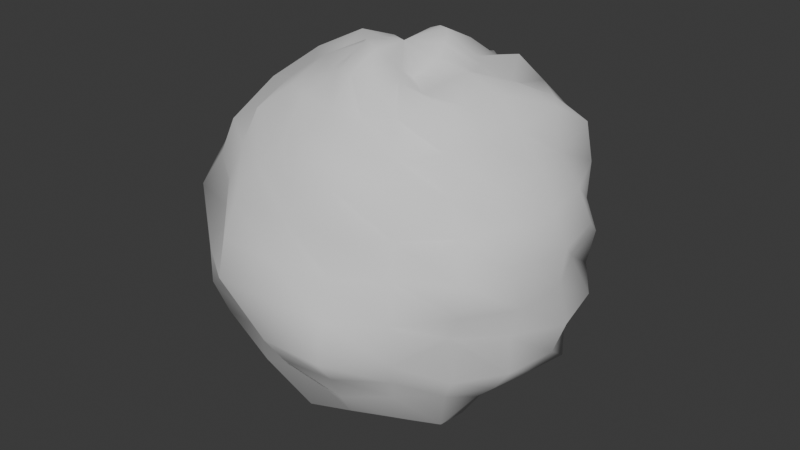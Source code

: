 # Source: gumpalan.blend  (saved by Blender 4.0.36; exported with 4.5.12 LTS)
import bpy
from mathutils import Matrix  # noqa: F401  (used for matrix-valued properties, if any)

bpy.ops.wm.read_factory_settings(use_empty=True)
scene = bpy.context.scene
scene.name = 'Scene'

# ---- collections
col_collection = bpy.data.collections.new('Collection'); scene.collection.children.link(col_collection)

# ---- world
world_world = bpy.data.worlds.new('World'); scene.world = world_world
world_world.use_nodes = True; world_world.node_tree.nodes.clear()
_N = world_world.node_tree.nodes; _L = world_world.node_tree.links
n0 = _N.new('ShaderNodeOutputWorld'); n0.name = 'World Output'; n0.location = (300, 300)
n1 = _N.new('ShaderNodeBackground'); n1.name = 'Background'; n1.location = (10, 300)
n1.inputs[0].default_value = (0.05088, 0.05088, 0.05088, 1.0)
_L.new(n1.outputs[0], n0.inputs[0])
n0.is_active_output = True
world_world.color = (0.05088, 0.05088, 0.05088)
world_world.use_sun_shadow = False
world_world.sun_shadow_jitter_overblur = 0.0

# ---- meshes
me_sphere = bpy.data.meshes.new('Sphere')
me_sphere.from_pydata([(1.7e-07, 0.5628, 1.348), (2.823e-07, 1.313, 0.5423), (4.251e-07, 1.458, 0.2891), (3.496e-07, 1.378, -0.2733), (8.755e-08, 0.5757, -1.378), (0.09372, 0.2884, 1.499), (0.1763, 0.5426, 1.366), (0.248, 0.7633, 1.195), (0.3056, 0.9407, 0.9852), (0.3446, 1.061, 0.7429), (0.4046, 1.245, 0.5407), (0.411, 1.265, 0.2639), (0.3883, 1.195, 1.563e-08), (0.4345, 1.337, -0.2788), (0.3965, 1.22, -0.5299), (0.3739, 1.151, -0.8056), (0.3231, 0.9944, -1.041), (0.262, 0.8063, -1.261), (0.1609, 0.4952, -1.249), (0.09541, 0.2936, -1.525), (0.1796, 0.2472, 1.509), (0.3143, 0.4326, 1.282), (0.5026, 0.6917, 1.272), (0.6223, 0.8565, 1.054), (0.7404, 1.019, 0.8383), (0.806, 1.109, 0.5661), (0.8298, 1.142, 0.28), (0.8734, 1.202, 2.842e-08), (0.8166, 1.124, -0.2755), (0.7935, 1.092, -0.5573), (0.7128, 0.9811, -0.8074), (0.6396, 0.8803, -1.083), (0.4647, 0.6396, -1.177), (0.3206, 0.4412, -1.307), (0.1612, 0.2219, -1.36), (5.369e-08, -5.676e-09, 1.441), (0.2437, 0.1771, 1.489), (0.4308, 0.313, 1.277), (0.6123, 0.4449, 1.128), (0.8597, 0.6246, 1.058), (1.06, 0.7699, 0.8715), (1.102, 0.8009, 0.5625), (1.092, 0.7935, 0.2678), (1.164, 0.8457, 0.0), (1.121, 0.8144, -0.2748), (1.052, 0.7643, -0.537), (0.9972, 0.7245, -0.8205), (0.8359, 0.6073, -1.029), (0.6797, 0.4938, -1.25), (0.4612, 0.335, -1.365), (0.2386, 0.1733, -1.459), (0.2792, 0.09072, 1.452), (0.5056, 0.1643, 1.274), (0.7938, 0.2579, 1.242), (1.06, 0.3443, 1.109), (1.102, 0.3582, 0.772), (1.246, 0.4048, 0.5409), (1.345, 0.437, 0.2805), (1.226, 0.3983, 0.0), (1.371, 0.4455, -0.2859), (1.216, 0.3952, -0.5282), (1.22, 0.3964, -0.8537), (0.9562, 0.3107, -1.001), (0.7516, 0.2442, -1.177), (0.5337, 0.1734, -1.344), (0.2931, 0.09523, -1.522), (0.274, 1.114e-08, 1.359), (0.5565, -2.555e-08, 1.333), (0.8316, 2.598e-08, 1.237), (1.011, 1.959e-08, 1.007), (1.19, 3.126e-09, 0.7925), (1.313, 3.269e-08, 0.5421), (1.416, -4.944e-09, 0.2809), (1.389, -2.98e-08, -9.485e-10), (1.464, -2.219e-09, -0.2903), (1.364, 3.926e-08, -0.5629), (1.199, 7.474e-09, -0.7984), (0.9538, 1.925e-08, -0.9505), (0.79, 2.507e-08, -1.176), (0.5251, -2.41e-08, -1.259), (0.2843, 1.149e-08, -1.408), (0.2506, -0.08141, 1.308), (0.5208, -0.1692, 1.312), (0.7801, -0.2535, 1.221), (0.9678, -0.3145, 1.013), (1.084, -0.3522, 0.7592), (1.272, -0.4134, 0.5523), (1.311, -0.426, 0.2735), (1.381, -0.4488, -6.612e-09), (1.272, -0.4134, -0.2654), (1.291, -0.4194, -0.5603), (1.127, -0.3661, -0.7889), (0.9365, -0.3043, -0.9809), (0.7826, -0.2543, -1.225), (0.5205, -0.1691, -1.311), (0.2677, -0.08698, -1.394), (0.2044, -0.1485, 1.256), (0.4156, -0.3019, 1.232), (0.7083, -0.5146, 1.302), (0.8174, -0.5939, 1.006), (0.9177, -0.6667, 0.7556), (1.08, -0.7847, 0.5512), (1.209, -0.8784, 0.2963), (1.122, -0.8151, -5.652e-09), (0.9961, -0.7237, -0.2444), (1.072, -0.7789, -0.5472), (0.9371, -0.6808, -0.7714), (0.871, -0.6328, -1.072), (0.6756, -0.4909, -1.243), (0.4591, -0.3336, -1.359), (0.238, -0.1729, -1.455), (0.1552, -0.2136, 1.311), (0.3269, -0.45, 1.332), (0.4584, -0.6309, 1.161), (0.5719, -0.7872, 0.9694), (0.75, -1.032, 0.8491), (0.7185, -0.9889, 0.505), (0.7846, -1.08, 0.2648), (0.849, -1.169, 0.0), (0.8562, -1.178, -0.2888), (0.7633, -1.051, -0.5363), (0.6723, -0.9253, -0.7618), (0.6041, -0.8314, -1.023), (0.4637, -0.6382, -1.175), (0.3214, -0.4424, -1.31), (0.162, -0.223, -1.366), (0.08717, -0.2683, 1.397), (0.1819, -0.5597, 1.408), (0.2355, -0.7248, 1.135), (0.3179, -0.9785, 1.024), (0.3763, -1.158, 0.8106), (0.4142, -1.275, 0.5534), (0.4208, -1.295, 0.2701), (0.4576, -1.408, 0.0), (0.4742, -1.459, -0.3042), (0.4113, -1.266, -0.5496), (0.3668, -1.129, -0.7905), (0.3162, -0.9732, -1.019), (0.2451, -0.7543, -1.181), (0.1768, -0.5443, -1.37), (0.08632, -0.2657, -1.384), (1.729e-07, -0.2931, 1.45), (-6.224e-08, -0.5599, 1.341), (1.139e-07, -0.7711, 1.148), (5.306e-08, -1.038, 1.033), (7.359e-08, -1.174, 0.7819), (3.419e-08, -1.227, 0.5068), (-5.474e-09, -1.373, 0.2723), (2.14e-08, -1.439, 0.0), (-1.225e-09, -1.481, -0.2937), (4.371e-08, -1.311, -0.5413), (6.658e-08, -1.107, -0.7374), (5.688e-08, -1.061, -1.056), (1.29e-07, -0.8183, -1.218), (1.779e-08, -0.5349, -1.282), (2.528e-08, -0.2799, -1.387), (-0.09391, -0.289, 1.502), (-0.1688, -0.5195, 1.309), (-0.2472, -0.7607, 1.191), (-0.2907, -0.8947, 0.9376), (-0.3592, -1.105, 0.7741), (-0.4161, -1.281, 0.5559), (-0.449, -1.382, 0.2881), (-0.4665, -1.436, 0.0), (-0.4048, -1.246, -0.2599), (-0.3797, -1.169, -0.5076), (-0.3667, -1.129, -0.7901), (-0.3153, -0.9704, -1.016), (-0.2596, -0.799, -1.25), (-0.1798, -0.5533, -1.393), (-0.08926, -0.2747, -1.43), (-4.008e-09, -6.145e-09, -1.446), (-0.1662, -0.2288, 1.401), (-0.312, -0.4294, 1.273), (-0.4712, -0.6486, 1.193), (-0.6153, -0.8468, 1.042), (-0.6866, -0.945, 0.7779), (-0.7507, -1.033, 0.5275), (-0.7275, -1.001, 0.2457), (-0.8521, -1.173, 0.0), (-0.8538, -1.175, -0.288), (-0.7914, -1.089, -0.5559), (-0.7031, -0.9677, -0.7965), (-0.6321, -0.87, -1.07), (-0.4633, -0.6377, -1.174), (-0.3172, -0.4366, -1.293), (-0.1744, -0.2401, -1.467), (-0.2314, -0.1681, 1.416), (-0.4483, -0.3257, 1.327), (-0.6391, -0.4643, 1.176), (-0.785, -0.5704, 0.9668), (-1.006, -0.7306, 0.8273), (-1.09, -0.7917, 0.5561), (-1.22, -0.8867, 0.299), (-1.189, -0.8638, 0.0), (-1.17, -0.85, -0.2867), (-1.104, -0.8018, -0.5631), (-0.9748, -0.7083, -0.8022), (-0.8059, -0.5855, -0.9922), (-0.6304, -0.458, -1.16), (-0.4593, -0.3337, -1.36), (-0.2319, -0.1685, -1.419), (-0.2721, -0.08841, 1.416), (-0.4941, -0.1605, 1.246), (-0.6965, -0.2263, 1.091), (-0.994, -0.323, 1.041), (-1.179, -0.383, 0.8249), (-1.358, -0.4411, 0.5891), (-1.347, -0.4377, 0.2809), (-1.249, -0.4058, 7.633e-10), (-1.261, -0.4096, -0.263), (-1.301, -0.4226, -0.5646), (-1.085, -0.3525, -0.7597), (-0.9729, -0.3161, -1.019), (-0.8235, -0.2676, -1.288), (-0.5844, -0.1899, -1.47), (-0.2652, -0.08617, -1.382), (-0.2744, -2.227e-08, 1.36), (-0.5418, -1.059e-09, 1.298), (-0.8256, -1.359e-07, 1.229), (-1.032, -9.527e-08, 1.027), (-1.212, -5.036e-08, 0.8071), (-1.326, -7.207e-09, 0.5477), (-1.321, 1.004e-07, 0.2622), (-1.508, -2.474e-08, 1.237e-09), (-1.458, 1.048e-07, -0.2891), (-1.313, -4.969e-09, -0.5423), (-1.252, -5.956e-08, -0.8331), (-1.05, -9.975e-08, -1.045), (-0.7812, -1.252e-07, -1.163), (-0.5821, -8.822e-09, -1.393), (-0.2752, -2.243e-08, -1.364), (-0.2667, 0.08664, 1.389), (-0.5468, 0.1777, 1.376), (-0.7995, 0.2598, 1.251), (-0.8971, 0.2915, 0.9401), (-1.16, 0.3769, 0.812), (-1.236, 0.4015, 0.5366), (-1.306, 0.4244, 0.2724), (-1.518, 0.4932, 0.0), (-1.277, 0.415, -0.2664), (-1.243, 0.4038, -0.5397), (-1.169, 0.38, -0.8185), (-0.9362, 0.3042, -0.9806), (-0.6942, 0.2256, -1.088), (-0.5395, 0.1753, -1.358), (-0.2735, 0.08887, -1.424), (-0.2278, 0.1655, 1.395), (-0.4253, 0.309, 1.261), (-0.6629, 0.4816, 1.219), (-0.8548, 0.6211, 1.052), (-1.026, 0.7452, 0.8438), (-1.146, 0.8328, 0.5848), (-1.154, 0.8384, 0.2829), (-1.24, 0.9012, 0.0), (-1.208, 0.8778, -0.296), (-1.107, 0.8041, -0.5647), (-0.9307, 0.6762, -0.7662), (-0.8276, 0.6013, -1.019), (-0.6496, 0.4719, -1.195), (-0.4806, 0.3492, -1.422), (-0.2172, 0.1578, -1.332), (-0.1537, 0.2115, 1.298), (-0.3053, 0.4202, 1.246), (-0.4431, 0.6099, 1.123), (-0.593, 0.8162, 1.005), (-0.6364, 0.876, 0.7215), (-0.7557, 1.04, 0.531), (-0.8517, 1.172, 0.2873), (-0.8373, 1.152, 0.0), (-0.7584, 1.044, -0.2561), (-0.7169, 0.9868, -0.5039), (-0.702, 0.9663, -0.7952), (-0.6189, 0.8518, -1.048), (-0.4637, 0.6382, -1.175), (-0.3163, 0.4353, -1.29), (-0.1638, 0.2254, -1.381), (-0.08707, 0.268, 1.396), (-0.1647, 0.507, 1.278), (-0.2435, 0.7494, 1.173), (-0.3092, 0.9517, 0.9966), (-0.4081, 1.256, 0.8786), (-0.4177, 1.285, 0.558), (-0.4462, 1.373, 0.2863), (-0.4145, 1.276, 0.0), (-0.4526, 1.393, -0.2904), (-0.4477, 1.378, -0.5979), (-0.3732, 1.149, -0.804), (-0.3169, 0.9754, -1.021), (-0.2474, 0.7614, -1.192), (-0.1837, 0.5652, -1.422), (-0.08073, 0.2485, -1.298), (1.087e-07, 0.296, 1.464), (8.924e-08, 0.7824, 1.165), (2.143e-07, 1.096, 1.091), (2.093e-07, 1.22, 0.812), (4.703e-07, 1.439, 0.0), (4.668e-07, 1.386, -0.572), (2.136e-07, 1.211, -0.8061), (1.639e-07, 1.049, -1.044), (1.039e-07, 0.8499, -1.264), (-6.207e-09, 0.3015, -1.49)], [], [(300, 299, 16, 17), (1, 295, 9, 10), (4, 300, 17, 18), (2, 1, 10, 11), (301, 4, 18, 19), (296, 2, 11, 12), (292, 35, 5), (171, 301, 19), (3, 296, 12, 13), (0, 292, 5, 6), (297, 3, 13, 14), (293, 0, 6, 7), (298, 297, 14, 15), (294, 293, 7, 8), (299, 298, 15, 16), (295, 294, 8, 9), (16, 15, 30, 31), (9, 8, 23, 24), (17, 16, 31, 32), (10, 9, 24, 25), (18, 17, 32, 33), (11, 10, 25, 26), (19, 18, 33, 34), (12, 11, 26, 27), (5, 35, 20), (171, 19, 34), (13, 12, 27, 28), (6, 5, 20, 21), (14, 13, 28, 29), (7, 6, 21, 22), (15, 14, 29, 30), (8, 7, 22, 23), (20, 35, 36), (171, 34, 50), (28, 27, 43, 44), (21, 20, 36, 37), (29, 28, 44, 45), (22, 21, 37, 38), (30, 29, 45, 46), (23, 22, 38, 39), (31, 30, 46, 47), (24, 23, 39, 40), (32, 31, 47, 48), (25, 24, 40, 41), (33, 32, 48, 49), (26, 25, 41, 42), (34, 33, 49, 50), (27, 26, 42, 43), (40, 39, 54, 55), (48, 47, 62, 63), (41, 40, 55, 56), (49, 48, 63, 64), (42, 41, 56, 57), (50, 49, 64, 65), (43, 42, 57, 58), (36, 35, 51), (171, 50, 65), (44, 43, 58, 59), (37, 36, 51, 52), (45, 44, 59, 60), (38, 37, 52, 53), (46, 45, 60, 61), (39, 38, 53, 54), (47, 46, 61, 62), (59, 58, 73, 74), (52, 51, 66, 67), (60, 59, 74, 75), (53, 52, 67, 68), (61, 60, 75, 76), (54, 53, 68, 69), (62, 61, 76, 77), (55, 54, 69, 70), (63, 62, 77, 78), (56, 55, 70, 71), (64, 63, 78, 79), (57, 56, 71, 72), (65, 64, 79, 80), (58, 57, 72, 73), (51, 35, 66), (171, 65, 80), (78, 77, 92, 93), (71, 70, 85, 86), (79, 78, 93, 94), (72, 71, 86, 87), (80, 79, 94, 95), (73, 72, 87, 88), (66, 35, 81), (171, 80, 95), (74, 73, 88, 89), (67, 66, 81, 82), (75, 74, 89, 90), (68, 67, 82, 83), (76, 75, 90, 91), (69, 68, 83, 84), (77, 76, 91, 92), (70, 69, 84, 85), (82, 81, 96, 97), (90, 89, 104, 105), (83, 82, 97, 98), (91, 90, 105, 106), (84, 83, 98, 99), (92, 91, 106, 107), (85, 84, 99, 100), (93, 92, 107, 108), (86, 85, 100, 101), (94, 93, 108, 109), (87, 86, 101, 102), (95, 94, 109, 110), (88, 87, 102, 103), (81, 35, 96), (171, 95, 110), (89, 88, 103, 104), (101, 100, 115, 116), (109, 108, 123, 124), (102, 101, 116, 117), (110, 109, 124, 125), (103, 102, 117, 118), (96, 35, 111), (171, 110, 125), (104, 103, 118, 119), (97, 96, 111, 112), (105, 104, 119, 120), (98, 97, 112, 113), (106, 105, 120, 121), (99, 98, 113, 114), (107, 106, 121, 122), (100, 99, 114, 115), (108, 107, 122, 123), (120, 119, 134, 135), (113, 112, 127, 128), (121, 120, 135, 136), (114, 113, 128, 129), (122, 121, 136, 137), (115, 114, 129, 130), (123, 122, 137, 138), (116, 115, 130, 131), (124, 123, 138, 139), (117, 116, 131, 132), (125, 124, 139, 140), (118, 117, 132, 133), (111, 35, 126), (171, 125, 140), (119, 118, 133, 134), (112, 111, 126, 127), (139, 138, 153, 154), (132, 131, 146, 147), (140, 139, 154, 155), (133, 132, 147, 148), (126, 35, 141), (171, 140, 155), (134, 133, 148, 149), (127, 126, 141, 142), (135, 134, 149, 150), (128, 127, 142, 143), (136, 135, 150, 151), (129, 128, 143, 144), (137, 136, 151, 152), (130, 129, 144, 145), (138, 137, 152, 153), (131, 130, 145, 146), (151, 150, 165, 166), (144, 143, 158, 159), (152, 151, 166, 167), (145, 144, 159, 160), (153, 152, 167, 168), (146, 145, 160, 161), (154, 153, 168, 169), (147, 146, 161, 162), (155, 154, 169, 170), (148, 147, 162, 163), (141, 35, 156), (171, 155, 170), (149, 148, 163, 164), (142, 141, 156, 157), (150, 149, 164, 165), (143, 142, 157, 158), (170, 169, 185, 186), (163, 162, 178, 179), (156, 35, 172), (171, 170, 186), (164, 163, 179, 180), (157, 156, 172, 173), (165, 164, 180, 181), (158, 157, 173, 174), (166, 165, 181, 182), (159, 158, 174, 175), (167, 166, 182, 183), (160, 159, 175, 176), (168, 167, 183, 184), (161, 160, 176, 177), (169, 168, 184, 185), (162, 161, 177, 178), (175, 174, 189, 190), (183, 182, 197, 198), (176, 175, 190, 191), (184, 183, 198, 199), (177, 176, 191, 192), (185, 184, 199, 200), (178, 177, 192, 193), (186, 185, 200, 201), (179, 178, 193, 194), (172, 35, 187), (171, 186, 201), (180, 179, 194, 195), (173, 172, 187, 188), (181, 180, 195, 196), (174, 173, 188, 189), (182, 181, 196, 197), (194, 193, 208, 209), (187, 35, 202), (171, 201, 216), (195, 194, 209, 210), (188, 187, 202, 203), (196, 195, 210, 211), (189, 188, 203, 204), (197, 196, 211, 212), (190, 189, 204, 205), (198, 197, 212, 213), (191, 190, 205, 206), (199, 198, 213, 214), (192, 191, 206, 207), (200, 199, 214, 215), (193, 192, 207, 208), (201, 200, 215, 216), (213, 212, 227, 228), (206, 205, 220, 221), (214, 213, 228, 229), (207, 206, 221, 222), (215, 214, 229, 230), (208, 207, 222, 223), (216, 215, 230, 231), (209, 208, 223, 224), (202, 35, 217), (171, 216, 231), (210, 209, 224, 225), (203, 202, 217, 218), (211, 210, 225, 226), (204, 203, 218, 219), (212, 211, 226, 227), (205, 204, 219, 220), (217, 35, 232), (171, 231, 246), (225, 224, 239, 240), (218, 217, 232, 233), (226, 225, 240, 241), (219, 218, 233, 234), (227, 226, 241, 242), (220, 219, 234, 235), (228, 227, 242, 243), (221, 220, 235, 236), (229, 228, 243, 244), (222, 221, 236, 237), (230, 229, 244, 245), (223, 222, 237, 238), (231, 230, 245, 246), (224, 223, 238, 239), (236, 235, 250, 251), (244, 243, 258, 259), (237, 236, 251, 252), (245, 244, 259, 260), (238, 237, 252, 253), (246, 245, 260, 261), (239, 238, 253, 254), (232, 35, 247), (171, 246, 261), (240, 239, 254, 255), (233, 232, 247, 248), (241, 240, 255, 256), (234, 233, 248, 249), (242, 241, 256, 257), (235, 234, 249, 250), (243, 242, 257, 258), (255, 254, 269, 270), (248, 247, 262, 263), (256, 255, 270, 271), (249, 248, 263, 264), (257, 256, 271, 272), (250, 249, 264, 265), (258, 257, 272, 273), (251, 250, 265, 266), (259, 258, 273, 274), (252, 251, 266, 267), (260, 259, 274, 275), (253, 252, 267, 268), (261, 260, 275, 276), (254, 253, 268, 269), (247, 35, 262), (171, 261, 276), (274, 273, 288, 289), (267, 266, 281, 282), (275, 274, 289, 290), (268, 267, 282, 283), (276, 275, 290, 291), (269, 268, 283, 284), (262, 35, 277), (171, 276, 291), (270, 269, 284, 285), (263, 262, 277, 278), (271, 270, 285, 286), (264, 263, 278, 279), (272, 271, 286, 287), (265, 264, 279, 280), (273, 272, 287, 288), (266, 265, 280, 281), (286, 285, 3, 297), (279, 278, 0, 293), (287, 286, 297, 298), (280, 279, 293, 294), (288, 287, 298, 299), (281, 280, 294, 295), (289, 288, 299, 300), (282, 281, 295, 1), (290, 289, 300, 4), (283, 282, 1, 2), (291, 290, 4, 301), (284, 283, 2, 296), (277, 35, 292), (171, 291, 301), (285, 284, 296, 3), (278, 277, 292, 0)])
me_sphere.polygons.foreach_set('use_smooth', [True] * 320)
_uv = me_sphere.uv_layers.new(name='UVMap')
_uv.uv.foreach_set('vector', [0.3036, 0.1981, 0.2706, 0.1745, 0.2931, 0.14, 0.3218, 0.1701, 0.372, 0.3473, 0.3487, 0.3249, 0.3945, 0.3124, 0.4131, 0.3461, 0.581, 0.6869, 0.5626, 0.7227, 0.5349, 0.7106, 0.5547, 0.6692, 0.09385, 0.08462, 0.06679, 0.08235, 0.09568, 0.03936, 0.1297, 0.05031, 0.5993, 0.6511, 0.581, 0.6869, 0.5547, 0.6692, 0.592, 0.6486, 0.1301, 0.09948, 0.09385, 0.08462, 0.1297, 0.05031, 0.1629, 0.07004, 0.6951, 0.4692, 0.6826, 0.5097, 0.6828, 0.4656, 0.2346, 0.4902, 0.2573, 0.48, 0.2619, 0.4938, 0.1657, 0.1164, 0.1301, 0.09948, 0.1629, 0.07004, 0.1962, 0.06825, 0.72, 0.4376, 0.6951, 0.4692, 0.6828, 0.4656, 0.7013, 0.4334, 0.2024, 0.1299, 0.1657, 0.1164, 0.1962, 0.06825, 0.2282, 0.0923, 0.7492, 0.4147, 0.72, 0.4376, 0.7013, 0.4334, 0.7229, 0.4075, 0.2364, 0.1526, 0.2024, 0.1299, 0.2282, 0.0923, 0.2628, 0.1125, 0.3257, 0.2981, 0.3307, 0.2525, 0.3519, 0.2538, 0.3713, 0.2867, 0.2706, 0.1745, 0.2364, 0.1526, 0.2628, 0.1125, 0.2931, 0.14, 0.3487, 0.3249, 0.3257, 0.2981, 0.3713, 0.2867, 0.3945, 0.3124, 0.2931, 0.14, 0.2628, 0.1125, 0.2904, 0.08407, 0.3225, 0.1124, 0.07216, 0.04923, 0.04315, 0.0504, 0.05802, 0.01553, 0.08769, 0.0009446, 0.5349, 0.7106, 0.5033, 0.7307, 0.4758, 0.7085, 0.5106, 0.6809, 0.09568, 0.03936, 0.07216, 0.04923, 0.08769, 0.0009446, 0.123, 5.635e-12, 0.5547, 0.6692, 0.5349, 0.7106, 0.5106, 0.6809, 0.5439, 0.6593, 0.1297, 0.05031, 0.09568, 0.03936, 0.123, 5.635e-12, 0.159, 0.008475, 0.592, 0.6486, 0.5547, 0.6692, 0.5439, 0.6593, 0.5728, 0.6335, 0.1629, 0.07004, 0.1297, 0.05031, 0.159, 0.008475, 0.1947, 0.0125, 0.6828, 0.4656, 0.6826, 0.5097, 0.672, 0.4678, 0.6049, 0.608, 0.592, 0.6486, 0.5728, 0.6335, 0.1962, 0.06825, 0.1629, 0.07004, 0.1947, 0.0125, 0.2273, 0.03736, 0.3368, 0.216, 0.3257, 0.1748, 0.3344, 0.1705, 0.3626, 0.2067, 0.2282, 0.0923, 0.1962, 0.06825, 0.2273, 0.03736, 0.2615, 0.05543, 0.3519, 0.2538, 0.3368, 0.216, 0.3626, 0.2067, 0.3711, 0.2464, 0.2628, 0.1125, 0.2282, 0.0923, 0.2615, 0.05543, 0.2904, 0.08407, 0.3713, 0.2867, 0.3519, 0.2538, 0.3711, 0.2464, 0.3977, 0.2791, 0.672, 0.4678, 0.6826, 0.5097, 0.6647, 0.4757, 0.06048, 0.5004, 0.06123, 0.462, 0.07988, 0.4644, 0.379, 0.721, 0.3465, 0.7247, 0.3257, 0.6683, 0.3552, 0.6708, 0.3626, 0.2067, 0.3344, 0.1705, 0.3453, 0.1629, 0.3788, 0.1928, 0.4069, 0.7232, 0.379, 0.721, 0.3552, 0.6708, 0.387, 0.6711, 0.3711, 0.2464, 0.3626, 0.2067, 0.3788, 0.1928, 0.4057, 0.2198, 0.4408, 0.715, 0.4069, 0.7232, 0.387, 0.6711, 0.4188, 0.6729, 0.3977, 0.2791, 0.3711, 0.2464, 0.4057, 0.2198, 0.4289, 0.2519, 0.4758, 0.7085, 0.4408, 0.715, 0.4188, 0.6729, 0.4581, 0.6648, 0.424, 0.3114, 0.3977, 0.2791, 0.4289, 0.2519, 0.4607, 0.2824, 0.5106, 0.6809, 0.4758, 0.7085, 0.4581, 0.6648, 0.4979, 0.6573, 0.4538, 0.3347, 0.424, 0.3114, 0.4607, 0.2824, 0.4944, 0.2984, 0.06568, 0.4264, 0.06048, 0.3884, 0.08974, 0.3817, 0.08615, 0.4235, 0.4834, 0.3497, 0.4538, 0.3347, 0.4944, 0.2984, 0.5232, 0.3076, 0.06123, 0.462, 0.06568, 0.4264, 0.08615, 0.4235, 0.07988, 0.4644, 0.5131, 0.3687, 0.4834, 0.3497, 0.5232, 0.3076, 0.5547, 0.3256, 0.4607, 0.2824, 0.4289, 0.2519, 0.4538, 0.2156, 0.4909, 0.2303, 0.4979, 0.6573, 0.4581, 0.6648, 0.4518, 0.62, 0.4915, 0.6192, 0.4944, 0.2984, 0.4607, 0.2824, 0.4909, 0.2303, 0.5258, 0.2477, 0.5368, 0.6426, 0.4979, 0.6573, 0.4915, 0.6192, 0.5321, 0.6179, 0.5232, 0.3076, 0.4944, 0.2984, 0.5258, 0.2477, 0.5599, 0.2633, 0.5744, 0.6271, 0.5368, 0.6426, 0.5321, 0.6179, 0.5763, 0.6163, 0.5547, 0.3256, 0.5232, 0.3076, 0.5599, 0.2633, 0.5782, 0.2655, 0.3453, 0.1629, 0.3341, 0.1354, 0.3557, 0.153, 0.06048, 0.5004, 0.07988, 0.4644, 0.09302, 0.4688, 0.5793, 0.3301, 0.5547, 0.3256, 0.5782, 0.2655, 0.6187, 0.2849, 0.3788, 0.1928, 0.3453, 0.1629, 0.3557, 0.153, 0.392, 0.1739, 0.387, 0.6711, 0.3552, 0.6708, 0.3402, 0.6139, 0.3797, 0.6156, 0.4057, 0.2198, 0.3788, 0.1928, 0.392, 0.1739, 0.4188, 0.1937, 0.4188, 0.6729, 0.387, 0.6711, 0.3797, 0.6156, 0.4074, 0.6228, 0.4289, 0.2519, 0.4057, 0.2198, 0.4188, 0.1937, 0.4538, 0.2156, 0.4581, 0.6648, 0.4188, 0.6729, 0.4074, 0.6228, 0.4518, 0.62, 0.6187, 0.2849, 0.5782, 0.2655, 0.6094, 0.2141, 0.6455, 0.2258, 0.392, 0.1739, 0.3557, 0.153, 0.3682, 0.1438, 0.3974, 0.1504, 0.3797, 0.6156, 0.3402, 0.6139, 0.3444, 0.5497, 0.379, 0.5579, 0.4188, 0.1937, 0.392, 0.1739, 0.3974, 0.1504, 0.433, 0.1593, 0.4074, 0.6228, 0.3797, 0.6156, 0.379, 0.5579, 0.4174, 0.5667, 0.4538, 0.2156, 0.4188, 0.1937, 0.433, 0.1593, 0.473, 0.171, 0.4518, 0.62, 0.4074, 0.6228, 0.4174, 0.5667, 0.4574, 0.5756, 0.4909, 0.2303, 0.4538, 0.2156, 0.473, 0.171, 0.5113, 0.1822, 0.4915, 0.6192, 0.4518, 0.62, 0.4574, 0.5756, 0.4949, 0.5842, 0.5258, 0.2477, 0.4909, 0.2303, 0.5113, 0.1822, 0.548, 0.1934, 0.5321, 0.6179, 0.4915, 0.6192, 0.4949, 0.5842, 0.5311, 0.592, 0.5599, 0.2633, 0.5258, 0.2477, 0.548, 0.1934, 0.5839, 0.2047, 0.5763, 0.6163, 0.5321, 0.6179, 0.5311, 0.592, 0.5704, 0.6007, 0.2619, 0.4447, 0.2233, 0.4447, 0.2236, 0.3817, 0.2513, 0.386, 0.3557, 0.153, 0.3341, 0.1354, 0.3682, 0.1438, 0.06604, 0.5004, 0.08092, 0.5392, 0.06048, 0.5392, 0.4949, 0.5842, 0.4574, 0.5756, 0.4715, 0.5341, 0.5078, 0.5499, 0.548, 0.1934, 0.5113, 0.1822, 0.5186, 0.1328, 0.5594, 0.1355, 0.5311, 0.592, 0.4949, 0.5842, 0.5078, 0.5499, 0.5414, 0.5696, 0.5839, 0.2047, 0.548, 0.1934, 0.5594, 0.1355, 0.5915, 0.1444, 0.5704, 0.6007, 0.5311, 0.592, 0.5414, 0.5696, 0.5738, 0.5887, 0.6094, 0.2141, 0.5839, 0.2047, 0.5915, 0.1444, 0.6264, 0.1523, 0.3682, 0.1438, 0.3341, 0.1354, 0.3742, 0.1339, 0.6049, 0.608, 0.5704, 0.6007, 0.5738, 0.5887, 0.3444, 0.5497, 0.3275, 0.5451, 0.3424, 0.4826, 0.3762, 0.4958, 0.3078, 0.4443, 0.3251, 0.4617, 0.3224, 0.4754, 0.2949, 0.4656, 0.379, 0.5579, 0.3444, 0.5497, 0.3762, 0.4958, 0.3998, 0.5009, 0.433, 0.1593, 0.3974, 0.1504, 0.4028, 0.1272, 0.4398, 0.124, 0.4174, 0.5667, 0.379, 0.5579, 0.3998, 0.5009, 0.4359, 0.517, 0.473, 0.171, 0.433, 0.1593, 0.4398, 0.124, 0.4807, 0.1267, 0.4574, 0.5756, 0.4174, 0.5667, 0.4359, 0.517, 0.4715, 0.5341, 0.5113, 0.1822, 0.473, 0.171, 0.4807, 0.1267, 0.5186, 0.1328, 0.2949, 0.4656, 0.3224, 0.4754, 0.3228, 0.4892, 0.2949, 0.4922, 0.2233, 0.4467, 0.1935, 0.4324, 0.1847, 0.3817, 0.2233, 0.3919, 0.4398, 0.124, 0.4028, 0.1272, 0.4061, 0.1096, 0.4352, 0.08387, 0.4359, 0.517, 0.3998, 0.5009, 0.4339, 0.4554, 0.4651, 0.477, 0.4807, 0.1267, 0.4398, 0.124, 0.4352, 0.08387, 0.4782, 0.08561, 0.4715, 0.5341, 0.4359, 0.517, 0.4651, 0.477, 0.4968, 0.4917, 0.5186, 0.1328, 0.4807, 0.1267, 0.4782, 0.08561, 0.5156, 0.08646, 0.5078, 0.5499, 0.4715, 0.5341, 0.4968, 0.4917, 0.5285, 0.5197, 0.5594, 0.1355, 0.5186, 0.1328, 0.5156, 0.08646, 0.5561, 0.08074, 0.5414, 0.5696, 0.5078, 0.5499, 0.5285, 0.5197, 0.5574, 0.5491, 0.5915, 0.1444, 0.5594, 0.1355, 0.5561, 0.08074, 0.5974, 0.07945, 0.5738, 0.5887, 0.5414, 0.5696, 0.5574, 0.5491, 0.585, 0.5787, 0.3424, 0.4826, 0.3257, 0.4814, 0.3491, 0.4201, 0.3823, 0.4373, 0.3742, 0.1339, 0.3341, 0.1354, 0.3777, 0.1256, 0.6049, 0.608, 0.5738, 0.5887, 0.585, 0.5787, 0.3762, 0.4958, 0.3424, 0.4826, 0.3823, 0.4373, 0.4144, 0.4583, 0.5561, 0.08074, 0.5156, 0.08646, 0.5049, 0.02962, 0.5346, 0.04706, 0.09302, 0.4231, 0.09302, 0.3817, 0.122, 0.3922, 0.1128, 0.4288, 0.5974, 0.07945, 0.5561, 0.08074, 0.5346, 0.04706, 0.5685, 0.04435, 0.09562, 0.4639, 0.09302, 0.4231, 0.1128, 0.4288, 0.1133, 0.4636, 0.1657, 0.5262, 0.122, 0.5262, 0.1266, 0.4741, 0.1519, 0.4961, 0.3777, 0.1256, 0.3341, 0.1354, 0.3702, 0.1137, 0.1113, 0.5004, 0.09562, 0.4639, 0.1133, 0.4636, 0.4144, 0.4583, 0.3823, 0.4373, 0.4233, 0.3942, 0.4478, 0.3989, 0.4061, 0.1096, 0.3777, 0.1256, 0.3702, 0.1137, 0.3936, 0.084, 0.4339, 0.4554, 0.4144, 0.4583, 0.4478, 0.3989, 0.4754, 0.4242, 0.4352, 0.08387, 0.4061, 0.1096, 0.3936, 0.084, 0.4303, 0.06783, 0.4651, 0.477, 0.4339, 0.4554, 0.4754, 0.4242, 0.5009, 0.4487, 0.4782, 0.08561, 0.4352, 0.08387, 0.4303, 0.06783, 0.4664, 0.05544, 0.6741, 0.04742, 0.7127, 0.02941, 0.7354, 0.05274, 0.6998, 0.07233, 0.5156, 0.08646, 0.4782, 0.08561, 0.4664, 0.05544, 0.5049, 0.02962, 0.5285, 0.5197, 0.4968, 0.4917, 0.5281, 0.469, 0.5505, 0.5025, 0.4754, 0.4242, 0.4478, 0.3989, 0.4998, 0.3687, 0.5219, 0.4025, 0.4303, 0.06783, 0.3936, 0.084, 0.3766, 0.06335, 0.4155, 0.05138, 0.5009, 0.4487, 0.4754, 0.4242, 0.5219, 0.4025, 0.5433, 0.4278, 0.4664, 0.05544, 0.4303, 0.06783, 0.4155, 0.05138, 0.4444, 0.02213, 0.6998, 0.07233, 0.7354, 0.05274, 0.7529, 0.0843, 0.7181, 0.1038, 0.5049, 0.02962, 0.4664, 0.05544, 0.4444, 0.02213, 0.4784, 0.006186, 0.5505, 0.5025, 0.5281, 0.469, 0.5637, 0.4557, 0.5787, 0.4914, 0.9011, 0.01422, 0.9465, 1.377e-08, 0.9619, 0.04459, 0.9323, 0.03995, 0.5717, 0.536, 0.5505, 0.5025, 0.5787, 0.4914, 0.5959, 0.5264, 0.5685, 0.04435, 0.5346, 0.04706, 0.5123, -1.985e-08, 0.5421, 0.007309, 0.5872, 0.5715, 0.5717, 0.536, 0.5959, 0.5264, 0.5984, 0.5676, 0.6045, 0.04281, 0.5685, 0.04435, 0.5421, 0.007309, 0.577, 0.002022, 0.3702, 0.1137, 0.3341, 0.1354, 0.3573, 0.1018, 0.6049, 0.608, 0.5872, 0.5715, 0.5984, 0.5676, 0.8013, 0.005274, 0.8386, 9.871e-09, 0.8648, 0.04062, 0.827, 0.04303, 0.3936, 0.084, 0.3702, 0.1137, 0.3573, 0.1018, 0.3766, 0.06335, 0.1557, 0.421, 0.1557, 0.3817, 0.1847, 0.3937, 0.184, 0.4198, 0.8962, 0.04465, 0.9323, 0.03995, 0.9402, 0.09838, 0.9164, 0.09684, 0.1697, 0.4452, 0.1557, 0.421, 0.184, 0.4198, 0.1806, 0.4487, 0.8648, 0.04062, 0.8962, 0.04465, 0.9164, 0.09684, 0.8841, 0.09999, 0.3573, 0.1018, 0.3341, 0.1354, 0.3448, 0.09482, 0.6049, 0.608, 0.5984, 0.5676, 0.6085, 0.5676, 0.827, 0.04303, 0.8648, 0.04062, 0.8841, 0.09999, 0.8479, 0.1048, 0.6414, 0.5795, 0.6656, 0.5442, 0.667, 0.5486, 0.6645, 0.5883, 0.7887, 0.06629, 0.827, 0.04303, 0.8479, 0.1048, 0.8079, 0.1186, 0.09302, 0.5372, 0.09302, 0.506, 0.1182, 0.5004, 0.1171, 0.5167, 0.7529, 0.0843, 0.7887, 0.06629, 0.8079, 0.1186, 0.7731, 0.1329, 0.4444, 0.02213, 0.4155, 0.05138, 0.3938, 0.03983, 0.4158, 0.007244, 0.7181, 0.1038, 0.7529, 0.0843, 0.7731, 0.1329, 0.7296, 0.1425, 0.9619, 0.04459, 0.9837, 0.05595, 1.0, 0.09517, 0.9735, 0.09451, 0.5787, 0.4914, 0.5637, 0.4557, 0.6043, 0.4514, 0.6108, 0.4888, 0.9323, 0.03995, 0.9619, 0.04459, 0.9735, 0.09451, 0.9402, 0.09838, 0.7731, 0.1329, 0.8079, 0.1186, 0.8206, 0.1751, 0.7816, 0.1818, 0.6711, 0.6634, 0.673, 0.6235, 0.6916, 0.6293, 0.714, 0.6578, 0.7296, 0.1425, 0.7731, 0.1329, 0.7816, 0.1818, 0.743, 0.1878, 0.6893, 0.6907, 0.6711, 0.6634, 0.714, 0.6578, 0.7258, 0.6944, 0.6975, 0.1578, 0.7296, 0.1425, 0.743, 0.1878, 0.7026, 0.194, 0.9402, 0.09838, 0.9735, 0.09451, 0.9834, 0.1457, 0.9653, 0.15, 0.6074, 0.5298, 0.6108, 0.4888, 0.6414, 0.4981, 0.6373, 0.5337, 0.9164, 0.09684, 0.9402, 0.09838, 0.9653, 0.15, 0.9364, 0.1557, 0.6085, 0.5676, 0.6074, 0.5298, 0.6373, 0.5337, 0.6218, 0.5713, 0.8841, 0.09999, 0.9164, 0.09684, 0.9364, 0.1557, 0.9021, 0.1622, 0.3448, 0.09482, 0.3341, 0.1354, 0.3305, 0.09166, 0.6049, 0.608, 0.6085, 0.5676, 0.6218, 0.5713, 0.8479, 0.1048, 0.8841, 0.09999, 0.9021, 0.1622, 0.8573, 0.169, 0.6645, 0.5883, 0.667, 0.5486, 0.6705, 0.5495, 0.6849, 0.59, 0.8079, 0.1186, 0.8479, 0.1048, 0.8573, 0.169, 0.8206, 0.1751, 0.673, 0.6235, 0.6645, 0.5883, 0.6849, 0.59, 0.6916, 0.6293, 0.6486, 0.2005, 0.6697, 0.1984, 0.6826, 0.2199, 0.6455, 0.2143, 0.2755, 0.3914, 0.3071, 0.3817, 0.3071, 0.4443, 0.2619, 0.4422, 0.6705, 0.5495, 0.6826, 0.5097, 0.6901, 0.5476, 0.6049, 0.608, 0.6218, 0.5713, 0.6334, 0.5789, 0.8573, 0.169, 0.9021, 0.1622, 0.9051, 0.226, 0.8679, 0.2328, 0.6849, 0.59, 0.6705, 0.5495, 0.6901, 0.5476, 0.7059, 0.5842, 0.8206, 0.1751, 0.8573, 0.169, 0.8679, 0.2328, 0.8268, 0.2348, 0.6916, 0.6293, 0.6849, 0.59, 0.7059, 0.5842, 0.7171, 0.622, 0.7816, 0.1818, 0.8206, 0.1751, 0.8268, 0.2348, 0.7865, 0.2344, 0.714, 0.6578, 0.6916, 0.6293, 0.7171, 0.622, 0.7352, 0.659, 0.743, 0.1878, 0.7816, 0.1818, 0.7865, 0.2344, 0.7437, 0.2359, 0.7258, 0.6944, 0.714, 0.6578, 0.7352, 0.659, 0.7629, 0.6842, 0.7026, 0.194, 0.743, 0.1878, 0.7437, 0.2359, 0.7131, 0.227, 0.7439, 0.7277, 0.7258, 0.6944, 0.7629, 0.6842, 0.7892, 0.7072, 0.6697, 0.1984, 0.7026, 0.194, 0.7131, 0.227, 0.6826, 0.2199, 0.9364, 0.1557, 0.9653, 0.15, 0.9633, 0.2069, 0.9244, 0.2119, 0.7352, 0.659, 0.7171, 0.622, 0.7431, 0.6038, 0.7718, 0.6306, 0.7437, 0.2359, 0.7865, 0.2344, 0.7845, 0.283, 0.7476, 0.2708, 0.7629, 0.6842, 0.7352, 0.659, 0.7718, 0.6306, 0.7974, 0.6648, 0.7131, 0.227, 0.7437, 0.2359, 0.7476, 0.2708, 0.7131, 0.2574, 0.9633, 0.2069, 0.9893, 0.1968, 0.9984, 0.2483, 0.9692, 0.2628, 0.6826, 0.2199, 0.7131, 0.227, 0.7131, 0.2574, 0.6749, 0.2452, 0.9244, 0.2119, 0.9633, 0.2069, 0.9692, 0.2628, 0.9453, 0.2817, 0.6455, 0.2143, 0.6826, 0.2199, 0.6749, 0.2452, 0.6507, 0.2242, 0.9051, 0.226, 0.9244, 0.2119, 0.9453, 0.2817, 0.9042, 0.2855, 0.09147, 0.5004, 0.09147, 0.5338, 0.08092, 0.5061, 0.2535, 0.534, 0.2285, 0.506, 0.2371, 0.4979, 0.8679, 0.2328, 0.9051, 0.226, 0.9042, 0.2855, 0.8655, 0.2902, 0.7059, 0.5842, 0.6901, 0.5476, 0.6975, 0.5412, 0.7179, 0.5731, 0.8268, 0.2348, 0.8679, 0.2328, 0.8655, 0.2902, 0.8249, 0.2901, 0.7171, 0.622, 0.7059, 0.5842, 0.7179, 0.5731, 0.7431, 0.6038, 0.7865, 0.2344, 0.8268, 0.2348, 0.8249, 0.2901, 0.7845, 0.283, 0.8895, 0.7188, 0.8615, 0.7122, 0.8972, 0.6571, 0.9179, 0.6595, 0.6975, 0.5412, 0.6826, 0.5097, 0.705, 0.5319, 0.2535, 0.534, 0.2371, 0.4979, 0.246, 0.4938, 0.917, 0.7265, 0.8895, 0.7188, 0.9179, 0.6595, 0.9449, 0.6698, 0.7179, 0.5731, 0.6975, 0.5412, 0.705, 0.5319, 0.7384, 0.5555, 0.9409, 0.7277, 0.917, 0.7265, 0.9449, 0.6698, 0.9778, 0.6838, 0.7431, 0.6038, 0.7179, 0.5731, 0.7384, 0.5555, 0.7686, 0.5769, 0.7845, 0.283, 0.8249, 0.2901, 0.815, 0.3344, 0.778, 0.3136, 0.7718, 0.6306, 0.7431, 0.6038, 0.7686, 0.5769, 0.7956, 0.6021, 0.7476, 0.2708, 0.7845, 0.283, 0.778, 0.3136, 0.7384, 0.3064, 0.7974, 0.6648, 0.7718, 0.6306, 0.7956, 0.6021, 0.8307, 0.6243, 0.7131, 0.2574, 0.7476, 0.2708, 0.7384, 0.3064, 0.6954, 0.2951, 0.8289, 0.6857, 0.7974, 0.6648, 0.8307, 0.6243, 0.8673, 0.6469, 0.6749, 0.2452, 0.7131, 0.2574, 0.6954, 0.2951, 0.6589, 0.2713, 0.8615, 0.7122, 0.8289, 0.6857, 0.8673, 0.6469, 0.8972, 0.6571, 0.04239, 0.4857, 0.02749, 0.5134, -2.279e-10, 0.4981, 0.03963, 0.4744, 0.7384, 0.3064, 0.778, 0.3136, 0.7589, 0.3543, 0.7235, 0.3323, 0.8307, 0.6243, 0.7956, 0.6021, 0.8165, 0.5606, 0.8546, 0.5748, 0.285, 0.3706, 0.2433, 0.3787, 0.2322, 0.3679, 0.2645, 0.3419, 0.8673, 0.6469, 0.8307, 0.6243, 0.8546, 0.5748, 0.8907, 0.5881, 0.3209, 0.3458, 0.285, 0.3706, 0.2645, 0.3419, 0.3061, 0.3293, 0.8972, 0.6571, 0.8673, 0.6469, 0.8907, 0.5881, 0.9186, 0.5982, 0.03963, 0.4744, -2.279e-10, 0.4981, 0.001461, 0.4702, 0.03755, 0.4623, 0.9179, 0.6595, 0.8972, 0.6571, 0.9186, 0.5982, 0.9615, 0.6141, 0.705, 0.5319, 0.6826, 0.5097, 0.7153, 0.5222, 0.2535, 0.534, 0.246, 0.4938, 0.2535, 0.4938, 0.1917, 0.4593, 0.2237, 0.4467, 0.2237, 0.5011, 0.1847, 0.5073, 0.7384, 0.5555, 0.705, 0.5319, 0.7153, 0.5222, 0.7455, 0.5337, 0.9778, 0.6838, 0.9449, 0.6698, 0.9857, 0.6227, 0.9979, 0.6268, 0.7686, 0.5769, 0.7384, 0.5555, 0.7455, 0.5337, 0.7779, 0.5462, 0.778, 0.3136, 0.815, 0.3344, 0.7991, 0.3557, 0.7589, 0.3543, 0.7956, 0.6021, 0.7686, 0.5769, 0.7779, 0.5462, 0.8165, 0.5606, 0.7153, 0.5222, 0.6826, 0.5097, 0.716, 0.5092, 0.3198, 0.4229, 0.3071, 0.3842, 0.3198, 0.3817, 0.1118, 0.3804, 0.07283, 0.3727, 0.05769, 0.341, 0.1088, 0.3305, 0.7455, 0.5337, 0.7153, 0.5222, 0.716, 0.5092, 0.7471, 0.5073, 0.1527, 0.3753, 0.1118, 0.3804, 0.1088, 0.3305, 0.1452, 0.34, 0.7779, 0.5462, 0.7455, 0.5337, 0.7471, 0.5073, 0.7864, 0.5096, 0.1927, 0.3817, 0.1527, 0.3753, 0.1452, 0.34, 0.1852, 0.3461, 0.8165, 0.5606, 0.7779, 0.5462, 0.7864, 0.5096, 0.8277, 0.5199, 0.2322, 0.3679, 0.1927, 0.3817, 0.1852, 0.3461, 0.2228, 0.3313, 0.8546, 0.5748, 0.8165, 0.5606, 0.8277, 0.5199, 0.8683, 0.5223, 0.2645, 0.3419, 0.2322, 0.3679, 0.2228, 0.3313, 0.2543, 0.3131, 0.8907, 0.5881, 0.8546, 0.5748, 0.8683, 0.5223, 0.9037, 0.5315, 0.3061, 0.3293, 0.2645, 0.3419, 0.2543, 0.3131, 0.2994, 0.311, 0.9186, 0.5982, 0.8907, 0.5881, 0.9037, 0.5315, 0.9375, 0.5404, 0.03755, 0.4623, 0.001461, 0.4702, 0.004137, 0.444, 0.02999, 0.4507, 0.9615, 0.6141, 0.9186, 0.5982, 0.9375, 0.5404, 0.9871, 0.5483, 0.8683, 0.5223, 0.8277, 0.5199, 0.8292, 0.4703, 0.8715, 0.4671, 0.2949, 0.5311, 0.2949, 0.4922, 0.3148, 0.5033, 0.3223, 0.5377, 0.9037, 0.5315, 0.8683, 0.5223, 0.8715, 0.4671, 0.9125, 0.4688, 0.2994, 0.311, 0.2543, 0.3131, 0.2633, 0.2965, 0.306, 0.2954, 0.9375, 0.5404, 0.9037, 0.5315, 0.9125, 0.4688, 0.9435, 0.4792, 0.02999, 0.4507, 0.004137, 0.444, -2.497e-09, 0.4192, 0.04215, 0.4382, 0.9871, 0.5483, 0.9375, 0.5404, 0.9435, 0.4792, 0.9825, 0.4839, 0.716, 0.5092, 0.6826, 0.5097, 0.7159, 0.4971, 0.1671, 0.5205, 0.1671, 0.4861, 0.1847, 0.4909, 0.1088, 0.3305, 0.05769, 0.341, 0.06405, 0.2812, 0.1034, 0.2929, 0.7471, 0.5073, 0.716, 0.5092, 0.7159, 0.4971, 0.7542, 0.4896, 0.1452, 0.34, 0.1088, 0.3305, 0.1034, 0.2929, 0.1455, 0.2985, 0.7864, 0.5096, 0.7471, 0.5073, 0.7542, 0.4896, 0.7883, 0.4762, 0.1852, 0.3461, 0.1452, 0.34, 0.1455, 0.2985, 0.1858, 0.2958, 0.8277, 0.5199, 0.7864, 0.5096, 0.7883, 0.4762, 0.8292, 0.4703, 0.2228, 0.3313, 0.1852, 0.3461, 0.1858, 0.2958, 0.226, 0.3005, 0.1034, 0.2929, 0.06405, 0.2812, 0.08328, 0.217, 0.1233, 0.227, 0.1415, 0.4232, 0.1402, 0.4463, 0.122, 0.4424, 0.1262, 0.4102, 0.1455, 0.2985, 0.1034, 0.2929, 0.1233, 0.227, 0.1584, 0.2376, 0.1557, 0.3941, 0.1415, 0.4232, 0.1262, 0.4102, 0.122, 0.3817, 0.1858, 0.2958, 0.1455, 0.2985, 0.1584, 0.2376, 0.1959, 0.2509, 0.8292, 0.4703, 0.7883, 0.4762, 0.7846, 0.4548, 0.8201, 0.4366, 0.226, 0.3005, 0.1858, 0.2958, 0.1959, 0.2509, 0.236, 0.2606, 0.2619, 0.4443, 0.2836, 0.455, 0.2949, 0.4986, 0.2619, 0.5055, 0.2633, 0.2965, 0.226, 0.3005, 0.236, 0.2606, 0.2682, 0.2626, 0.9125, 0.4688, 0.8715, 0.4671, 0.8552, 0.4403, 0.8931, 0.4293, 0.306, 0.2954, 0.2633, 0.2965, 0.2682, 0.2626, 0.2981, 0.2641, 0.03664, 0.2619, -2.349e-08, 0.2472, 0.02634, 0.19, 0.04625, 0.2039, 0.04215, 0.4382, -2.497e-09, 0.4192, 0.02706, 0.4011, 0.0418, 0.4282, 0.06405, 0.2812, 0.03664, 0.2619, 0.04625, 0.2039, 0.08328, 0.217, 0.1402, 0.4463, 0.1273, 0.4741, 0.122, 0.4424, 0.1755, 0.4861, 0.1755, 0.4487, 0.1847, 0.4561, 0.2682, 0.2626, 0.236, 0.2606, 0.249, 0.2156, 0.2809, 0.2297, 0.8931, 0.4293, 0.8552, 0.4403, 0.8381, 0.3757, 0.8723, 0.3836, 0.2981, 0.2641, 0.2682, 0.2626, 0.2809, 0.2297, 0.3194, 0.2461, 0.9326, 0.4237, 0.8931, 0.4293, 0.8723, 0.3836, 0.9063, 0.3826, 0.0418, 0.4282, 0.02706, 0.4011, 0.02621, 0.3817, 0.05752, 0.4217, 0.08328, 0.217, 0.04625, 0.2039, 0.06724, 0.1429, 0.1076, 0.1591, 0.7212, 0.4918, 0.6826, 0.5097, 0.7083, 0.4784, 0.06048, 0.4569, 0.0418, 0.4282, 0.05752, 0.4217, 0.1233, 0.227, 0.08328, 0.217, 0.1076, 0.1591, 0.1375, 0.1694, 0.7505, 0.471, 0.7212, 0.4918, 0.7083, 0.4784, 0.739, 0.4533, 0.1584, 0.2376, 0.1233, 0.227, 0.1375, 0.1694, 0.1763, 0.1843, 0.7846, 0.4548, 0.7505, 0.471, 0.739, 0.4533, 0.7686, 0.4273, 0.1959, 0.2509, 0.1584, 0.2376, 0.1763, 0.1843, 0.2134, 0.2005, 0.8201, 0.4366, 0.7846, 0.4548, 0.7686, 0.4273, 0.8022, 0.4088, 0.236, 0.2606, 0.1959, 0.2509, 0.2134, 0.2005, 0.249, 0.2156, 0.8552, 0.4403, 0.8201, 0.4366, 0.8022, 0.4088, 0.8381, 0.3757, 0.1763, 0.1843, 0.1375, 0.1694, 0.1657, 0.1164, 0.2024, 0.1299, 0.7686, 0.4273, 0.739, 0.4533, 0.72, 0.4376, 0.7492, 0.4147, 0.2134, 0.2005, 0.1763, 0.1843, 0.2024, 0.1299, 0.2364, 0.1526, 0.8022, 0.4088, 0.7686, 0.4273, 0.7492, 0.4147, 0.7723, 0.3753, 0.249, 0.2156, 0.2134, 0.2005, 0.2364, 0.1526, 0.2706, 0.1745, 0.8381, 0.3757, 0.8022, 0.4088, 0.7723, 0.3753, 0.8062, 0.3687, 0.2809, 0.2297, 0.249, 0.2156, 0.2706, 0.1745, 0.3036, 0.1981, 0.03811, 0.1326, -1.706e-08, 0.1184, 0.0362, 0.0759, 0.06679, 0.08235, 0.3194, 0.2461, 0.2809, 0.2297, 0.3036, 0.1981, 0.3257, 0.2218, 0.06724, 0.1429, 0.03811, 0.1326, 0.06679, 0.08235, 0.09385, 0.08462, 0.2285, 0.469, 0.2619, 0.4447, 0.2578, 0.4693, 0.2573, 0.48, 0.1076, 0.1591, 0.06724, 0.1429, 0.09385, 0.08462, 0.1301, 0.09948, 0.7083, 0.4784, 0.6826, 0.5097, 0.6951, 0.4692, 0.2346, 0.4902, 0.2285, 0.469, 0.2573, 0.48, 0.1375, 0.1694, 0.1076, 0.1591, 0.1301, 0.09948, 0.1657, 0.1164, 0.739, 0.4533, 0.7083, 0.4784, 0.6951, 0.4692, 0.72, 0.4376])
me_sphere.update()

# ---- objects
ob_sphere = bpy.data.objects.new('Sphere', me_sphere)

# ---- transforms, parenting, visibility, modifiers, constraints
ob_sphere.location = (0.0, 0.0, 1.55)

# ---- collection membership
col_collection.objects.link(ob_sphere)

# ---- scene / render settings (as saved in the file)
scene.frame_start = 1; scene.frame_end = 250; scene.frame_set(1)
scene.render.engine = 'BLENDER_EEVEE_NEXT'
scene.cycles.sampling_pattern = 'TABULATED_SOBOL'
bpy.context.view_layer.update()

# ---- added for rendering (the .blend has no active camera and no usable light): camera, sun
cam_auto = bpy.data.cameras.new('AutoCamera')
cam_auto.lens = 50.0
cam_auto.sensor_width = 36.0
cam_auto.clip_end = 1000.0
ob_auto_camera = bpy.data.objects.new('AutoCamera', cam_auto)
scene.collection.objects.link(ob_auto_camera)
ob_auto_camera.location = (4.75737, -5.75301, 5.36965)
ob_auto_camera.rotation_euler = (1.09748, -7.21219e-08, 0.694738)
scene.camera = ob_auto_camera
light_auto_sun = bpy.data.lights.new('AutoSun', 'SUN')
light_auto_sun.energy = 3.0
light_auto_sun.angle = 0.0523599
ob_auto_sun = bpy.data.objects.new('AutoSun', light_auto_sun)
scene.collection.objects.link(ob_auto_sun)
ob_auto_sun.rotation_euler = (0.872665, 0.174533, 0.523599)
bpy.context.view_layer.update()
